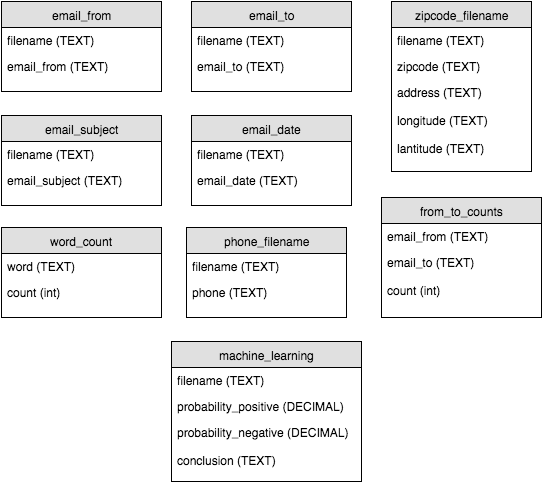

The diagram above was exported from draw.io. Its source (the exported page's mxGraphModel, read from the mxfile embedded in the PNG):
<mxGraphModel dx="899" dy="584" grid="1" gridSize="10" guides="1" tooltips="1" connect="1" arrows="1" fold="1" page="1" pageScale="1" pageWidth="826" pageHeight="1169" background="#ffffff" math="0" shadow="0">
  <root>
    <mxCell id="0" />
    <mxCell id="1" parent="0" />
    <mxCell id="2" value="word_count" style="swimlane;html=1;fontStyle=0;childLayout=stackLayout;horizontal=1;startSize=26;fillColor=#e0e0e0;horizontalStack=0;resizeParent=1;resizeLast=0;collapsible=1;marginBottom=0;swimlaneFillColor=#ffffff;align=center;" parent="1" vertex="1">
      <mxGeometry x="90" y="306" width="160" height="90" as="geometry" />
    </mxCell>
    <mxCell id="3" value="word (TEXT)" style="text;html=1;strokeColor=none;fillColor=none;spacingLeft=4;spacingRight=4;whiteSpace=wrap;overflow=hidden;rotatable=0;points=[[0,0.5],[1,0.5]];portConstraint=eastwest;" parent="2" vertex="1">
      <mxGeometry y="26" width="160" height="26" as="geometry" />
    </mxCell>
    <mxCell id="4" value="count (int)" style="text;html=1;strokeColor=none;fillColor=none;spacingLeft=4;spacingRight=4;whiteSpace=wrap;overflow=hidden;rotatable=0;points=[[0,0.5],[1,0.5]];portConstraint=eastwest;" parent="2" vertex="1">
      <mxGeometry y="52" width="160" height="26" as="geometry" />
    </mxCell>
    <mxCell id="6" value="machine_learning" style="swimlane;html=1;fontStyle=0;childLayout=stackLayout;horizontal=1;startSize=26;fillColor=#e0e0e0;horizontalStack=0;resizeParent=1;resizeLast=0;collapsible=1;marginBottom=0;swimlaneFillColor=#ffffff;align=center;" parent="1" vertex="1">
      <mxGeometry x="260" y="420" width="190" height="140" as="geometry" />
    </mxCell>
    <mxCell id="7" value="filename (TEXT)" style="text;html=1;strokeColor=none;fillColor=none;spacingLeft=4;spacingRight=4;whiteSpace=wrap;overflow=hidden;rotatable=0;points=[[0,0.5],[1,0.5]];portConstraint=eastwest;" parent="6" vertex="1">
      <mxGeometry y="26" width="190" height="26" as="geometry" />
    </mxCell>
    <mxCell id="8" value="probability_positive (DECIMAL)" style="text;html=1;strokeColor=none;fillColor=none;spacingLeft=4;spacingRight=4;whiteSpace=wrap;overflow=hidden;rotatable=0;points=[[0,0.5],[1,0.5]];portConstraint=eastwest;" parent="6" vertex="1">
      <mxGeometry y="52" width="190" height="26" as="geometry" />
    </mxCell>
    <mxCell id="9" value="&lt;span&gt;probability_negative&amp;nbsp;(DECIMAL)&lt;/span&gt;&lt;div&gt;&lt;span&gt;&lt;br&gt;&lt;/span&gt;&lt;/div&gt;&lt;div&gt;&lt;span&gt;conclusion (TEXT)&lt;br&gt;&lt;/span&gt;&lt;/div&gt;" style="text;html=1;strokeColor=none;fillColor=none;spacingLeft=4;spacingRight=4;whiteSpace=wrap;overflow=hidden;rotatable=0;points=[[0,0.5],[1,0.5]];portConstraint=eastwest;" parent="6" vertex="1">
      <mxGeometry y="78" width="190" height="62" as="geometry" />
    </mxCell>
    <mxCell id="10" value="email_from" style="swimlane;html=1;fontStyle=0;childLayout=stackLayout;horizontal=1;startSize=26;fillColor=#e0e0e0;horizontalStack=0;resizeParent=1;resizeLast=0;collapsible=1;marginBottom=0;swimlaneFillColor=#ffffff;align=center;" parent="1" vertex="1">
      <mxGeometry x="90" y="80" width="160" height="90" as="geometry" />
    </mxCell>
    <mxCell id="11" value="filename (TEXT)" style="text;html=1;strokeColor=none;fillColor=none;spacingLeft=4;spacingRight=4;whiteSpace=wrap;overflow=hidden;rotatable=0;points=[[0,0.5],[1,0.5]];portConstraint=eastwest;" parent="10" vertex="1">
      <mxGeometry y="26" width="160" height="26" as="geometry" />
    </mxCell>
    <mxCell id="12" value="email_from (TEXT)" style="text;html=1;strokeColor=none;fillColor=none;spacingLeft=4;spacingRight=4;whiteSpace=wrap;overflow=hidden;rotatable=0;points=[[0,0.5],[1,0.5]];portConstraint=eastwest;" parent="10" vertex="1">
      <mxGeometry y="52" width="160" height="26" as="geometry" />
    </mxCell>
    <mxCell id="13" value="email_to" style="swimlane;html=1;fontStyle=0;childLayout=stackLayout;horizontal=1;startSize=26;fillColor=#e0e0e0;horizontalStack=0;resizeParent=1;resizeLast=0;collapsible=1;marginBottom=0;swimlaneFillColor=#ffffff;align=center;" parent="1" vertex="1">
      <mxGeometry x="280" y="80" width="160" height="90" as="geometry" />
    </mxCell>
    <mxCell id="14" value="filename (TEXT)" style="text;html=1;strokeColor=none;fillColor=none;spacingLeft=4;spacingRight=4;whiteSpace=wrap;overflow=hidden;rotatable=0;points=[[0,0.5],[1,0.5]];portConstraint=eastwest;" parent="13" vertex="1">
      <mxGeometry y="26" width="160" height="26" as="geometry" />
    </mxCell>
    <mxCell id="15" value="email_to (TEXT)" style="text;html=1;strokeColor=none;fillColor=none;spacingLeft=4;spacingRight=4;whiteSpace=wrap;overflow=hidden;rotatable=0;points=[[0,0.5],[1,0.5]];portConstraint=eastwest;" parent="13" vertex="1">
      <mxGeometry y="52" width="160" height="26" as="geometry" />
    </mxCell>
    <mxCell id="22" value="email_subject" style="swimlane;html=1;fontStyle=0;childLayout=stackLayout;horizontal=1;startSize=26;fillColor=#e0e0e0;horizontalStack=0;resizeParent=1;resizeLast=0;collapsible=1;marginBottom=0;swimlaneFillColor=#ffffff;align=center;" parent="1" vertex="1">
      <mxGeometry x="90" y="194" width="160" height="90" as="geometry" />
    </mxCell>
    <mxCell id="23" value="filename (TEXT)" style="text;html=1;strokeColor=none;fillColor=none;spacingLeft=4;spacingRight=4;whiteSpace=wrap;overflow=hidden;rotatable=0;points=[[0,0.5],[1,0.5]];portConstraint=eastwest;" parent="22" vertex="1">
      <mxGeometry y="26" width="160" height="26" as="geometry" />
    </mxCell>
    <mxCell id="24" value="email_subject (TEXT)" style="text;html=1;strokeColor=none;fillColor=none;spacingLeft=4;spacingRight=4;whiteSpace=wrap;overflow=hidden;rotatable=0;points=[[0,0.5],[1,0.5]];portConstraint=eastwest;" parent="22" vertex="1">
      <mxGeometry y="52" width="160" height="26" as="geometry" />
    </mxCell>
    <mxCell id="25" value="email_date" style="swimlane;html=1;fontStyle=0;childLayout=stackLayout;horizontal=1;startSize=26;fillColor=#e0e0e0;horizontalStack=0;resizeParent=1;resizeLast=0;collapsible=1;marginBottom=0;swimlaneFillColor=#ffffff;align=center;" parent="1" vertex="1">
      <mxGeometry x="280" y="194" width="160" height="90" as="geometry" />
    </mxCell>
    <mxCell id="26" value="filename (TEXT)" style="text;html=1;strokeColor=none;fillColor=none;spacingLeft=4;spacingRight=4;whiteSpace=wrap;overflow=hidden;rotatable=0;points=[[0,0.5],[1,0.5]];portConstraint=eastwest;" parent="25" vertex="1">
      <mxGeometry y="26" width="160" height="26" as="geometry" />
    </mxCell>
    <mxCell id="27" value="email_date (TEXT)" style="text;html=1;strokeColor=none;fillColor=none;spacingLeft=4;spacingRight=4;whiteSpace=wrap;overflow=hidden;rotatable=0;points=[[0,0.5],[1,0.5]];portConstraint=eastwest;" parent="25" vertex="1">
      <mxGeometry y="52" width="160" height="26" as="geometry" />
    </mxCell>
    <mxCell id="34" value="zipcode_filename" style="swimlane;html=1;fontStyle=0;childLayout=stackLayout;horizontal=1;startSize=26;fillColor=#e0e0e0;horizontalStack=0;resizeParent=1;resizeLast=0;collapsible=1;marginBottom=0;swimlaneFillColor=#ffffff;align=center;" parent="1" vertex="1">
      <mxGeometry x="480" y="80" width="140" height="170" as="geometry" />
    </mxCell>
    <mxCell id="35" value="filename (TEXT)" style="text;html=1;strokeColor=none;fillColor=none;spacingLeft=4;spacingRight=4;whiteSpace=wrap;overflow=hidden;rotatable=0;points=[[0,0.5],[1,0.5]];portConstraint=eastwest;" parent="34" vertex="1">
      <mxGeometry y="26" width="140" height="26" as="geometry" />
    </mxCell>
    <mxCell id="36" value="zipcode (TEXT)" style="text;html=1;strokeColor=none;fillColor=none;spacingLeft=4;spacingRight=4;whiteSpace=wrap;overflow=hidden;rotatable=0;points=[[0,0.5],[1,0.5]];portConstraint=eastwest;" parent="34" vertex="1">
      <mxGeometry y="52" width="140" height="26" as="geometry" />
    </mxCell>
    <mxCell id="37" value="&lt;span&gt;address (TEXT)&lt;/span&gt;&lt;div&gt;&lt;span&gt;&lt;br&gt;&lt;/span&gt;&lt;/div&gt;&lt;div&gt;&lt;span&gt;longitude&lt;/span&gt;&lt;span&gt;&amp;nbsp;(TEXT)&lt;br&gt;&lt;/span&gt;&lt;/div&gt;&lt;div&gt;&lt;span&gt;&lt;br&gt;&lt;/span&gt;&lt;/div&gt;&lt;div&gt;&lt;span&gt;lantitude (TEXT)&lt;/span&gt;&lt;span&gt;&lt;br&gt;&lt;/span&gt;&lt;/div&gt;" style="text;html=1;strokeColor=none;fillColor=none;spacingLeft=4;spacingRight=4;whiteSpace=wrap;overflow=hidden;rotatable=0;points=[[0,0.5],[1,0.5]];portConstraint=eastwest;" parent="34" vertex="1">
      <mxGeometry y="78" width="140" height="92" as="geometry" />
    </mxCell>
    <mxCell id="38" value="phone_filename" style="swimlane;html=1;fontStyle=0;childLayout=stackLayout;horizontal=1;startSize=26;fillColor=#e0e0e0;horizontalStack=0;resizeParent=1;resizeLast=0;collapsible=1;marginBottom=0;swimlaneFillColor=#ffffff;align=center;" parent="1" vertex="1">
      <mxGeometry x="275" y="306" width="160" height="90" as="geometry" />
    </mxCell>
    <mxCell id="39" value="filename (TEXT)" style="text;html=1;strokeColor=none;fillColor=none;spacingLeft=4;spacingRight=4;whiteSpace=wrap;overflow=hidden;rotatable=0;points=[[0,0.5],[1,0.5]];portConstraint=eastwest;" parent="38" vertex="1">
      <mxGeometry y="26" width="160" height="26" as="geometry" />
    </mxCell>
    <mxCell id="40" value="phone (TEXT)" style="text;html=1;strokeColor=none;fillColor=none;spacingLeft=4;spacingRight=4;whiteSpace=wrap;overflow=hidden;rotatable=0;points=[[0,0.5],[1,0.5]];portConstraint=eastwest;" parent="38" vertex="1">
      <mxGeometry y="52" width="160" height="26" as="geometry" />
    </mxCell>
    <mxCell id="41" value="from_to_counts" style="swimlane;html=1;fontStyle=0;childLayout=stackLayout;horizontal=1;startSize=26;fillColor=#e0e0e0;horizontalStack=0;resizeParent=1;resizeLast=0;collapsible=1;marginBottom=0;swimlaneFillColor=#ffffff;align=center;" vertex="1" parent="1">
      <mxGeometry x="470" y="276" width="160" height="120" as="geometry" />
    </mxCell>
    <mxCell id="42" value="email_from (TEXT)" style="text;html=1;strokeColor=none;fillColor=none;spacingLeft=4;spacingRight=4;whiteSpace=wrap;overflow=hidden;rotatable=0;points=[[0,0.5],[1,0.5]];portConstraint=eastwest;" vertex="1" parent="41">
      <mxGeometry y="26" width="160" height="26" as="geometry" />
    </mxCell>
    <mxCell id="43" value="&lt;div&gt;email_to (TEXT)&lt;/div&gt;&lt;div&gt;&lt;br&gt;&lt;/div&gt;count (int)" style="text;html=1;strokeColor=none;fillColor=none;spacingLeft=4;spacingRight=4;whiteSpace=wrap;overflow=hidden;rotatable=0;points=[[0,0.5],[1,0.5]];portConstraint=eastwest;" vertex="1" parent="41">
      <mxGeometry y="52" width="160" height="58" as="geometry" />
    </mxCell>
  </root>
</mxGraphModel>